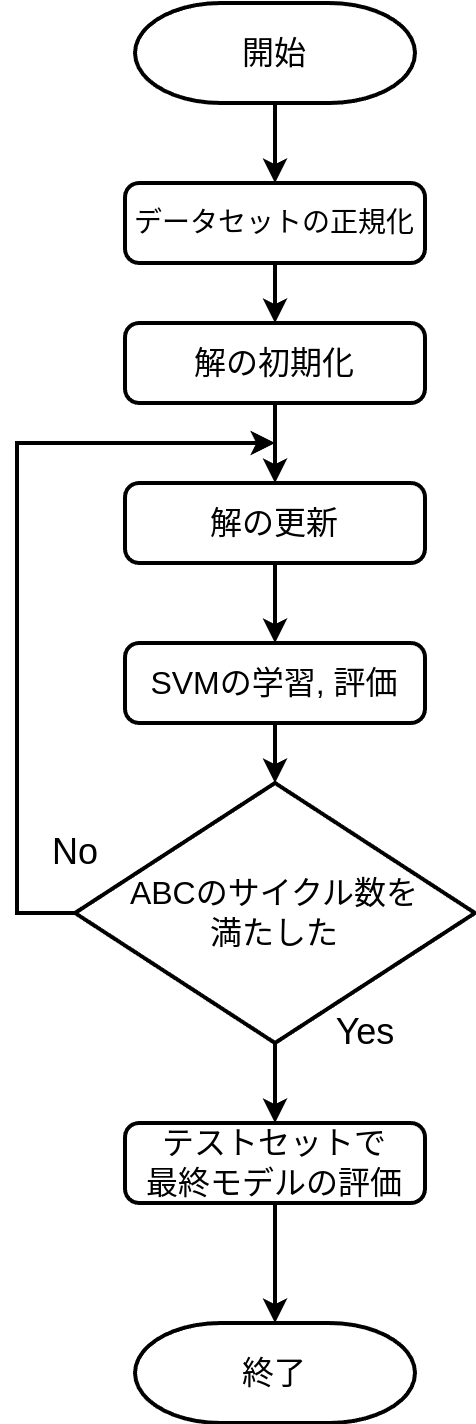

The diagram above was exported from draw.io. Its source (the exported page's mxGraphModel, read from the mxfile embedded in the PNG):
<mxGraphModel dx="1364" dy="2082" grid="1" gridSize="10" guides="1" tooltips="1" connect="1" arrows="1" fold="1" page="1" pageScale="1" pageWidth="827" pageHeight="1169" math="0" shadow="0">
  <root>
    <mxCell id="WIyWlLk6GJQsqaUBKTNV-0" />
    <mxCell id="WIyWlLk6GJQsqaUBKTNV-1" parent="WIyWlLk6GJQsqaUBKTNV-0" />
    <mxCell id="pbDoVi_2Vu7zm4bAgW1y-18" style="edgeStyle=orthogonalEdgeStyle;rounded=0;orthogonalLoop=1;jettySize=auto;html=1;exitX=0.5;exitY=1;exitDx=0;exitDy=0;exitPerimeter=0;strokeWidth=2;" edge="1" parent="WIyWlLk6GJQsqaUBKTNV-1" source="pbDoVi_2Vu7zm4bAgW1y-1" target="pbDoVi_2Vu7zm4bAgW1y-3">
      <mxGeometry relative="1" as="geometry" />
    </mxCell>
    <mxCell id="pbDoVi_2Vu7zm4bAgW1y-1" value="&lt;font style=&quot;font-size: 16px;&quot;&gt;開始&lt;/font&gt;" style="strokeWidth=2;html=1;shape=mxgraph.flowchart.terminator;whiteSpace=wrap;" vertex="1" parent="WIyWlLk6GJQsqaUBKTNV-1">
      <mxGeometry x="290" y="-40" width="140" height="50" as="geometry" />
    </mxCell>
    <mxCell id="pbDoVi_2Vu7zm4bAgW1y-2" value="&lt;span style=&quot;font-size: 16px;&quot;&gt;終了&lt;/span&gt;" style="strokeWidth=2;html=1;shape=mxgraph.flowchart.terminator;whiteSpace=wrap;" vertex="1" parent="WIyWlLk6GJQsqaUBKTNV-1">
      <mxGeometry x="290" y="620" width="140" height="50" as="geometry" />
    </mxCell>
    <mxCell id="pbDoVi_2Vu7zm4bAgW1y-15" style="edgeStyle=orthogonalEdgeStyle;rounded=0;orthogonalLoop=1;jettySize=auto;html=1;exitX=0.5;exitY=1;exitDx=0;exitDy=0;entryX=0.5;entryY=0;entryDx=0;entryDy=0;strokeWidth=2;" edge="1" parent="WIyWlLk6GJQsqaUBKTNV-1" source="pbDoVi_2Vu7zm4bAgW1y-3" target="pbDoVi_2Vu7zm4bAgW1y-4">
      <mxGeometry relative="1" as="geometry" />
    </mxCell>
    <mxCell id="pbDoVi_2Vu7zm4bAgW1y-3" value="&lt;font style=&quot;font-size: 14px;&quot;&gt;データセットの正規化&lt;/font&gt;" style="rounded=1;whiteSpace=wrap;html=1;absoluteArcSize=1;arcSize=14;strokeWidth=2;" vertex="1" parent="WIyWlLk6GJQsqaUBKTNV-1">
      <mxGeometry x="285" y="50" width="150" height="40" as="geometry" />
    </mxCell>
    <mxCell id="pbDoVi_2Vu7zm4bAgW1y-14" style="edgeStyle=orthogonalEdgeStyle;rounded=0;orthogonalLoop=1;jettySize=auto;html=1;exitX=0.5;exitY=1;exitDx=0;exitDy=0;entryX=0.5;entryY=0;entryDx=0;entryDy=0;strokeWidth=2;" edge="1" parent="WIyWlLk6GJQsqaUBKTNV-1" source="pbDoVi_2Vu7zm4bAgW1y-4" target="pbDoVi_2Vu7zm4bAgW1y-6">
      <mxGeometry relative="1" as="geometry" />
    </mxCell>
    <mxCell id="pbDoVi_2Vu7zm4bAgW1y-4" value="&lt;font style=&quot;font-size: 16px;&quot;&gt;解の初期化&lt;/font&gt;" style="rounded=1;whiteSpace=wrap;html=1;absoluteArcSize=1;arcSize=14;strokeWidth=2;" vertex="1" parent="WIyWlLk6GJQsqaUBKTNV-1">
      <mxGeometry x="285" y="120" width="150" height="40" as="geometry" />
    </mxCell>
    <mxCell id="pbDoVi_2Vu7zm4bAgW1y-13" style="edgeStyle=orthogonalEdgeStyle;rounded=0;orthogonalLoop=1;jettySize=auto;html=1;exitX=0.5;exitY=1;exitDx=0;exitDy=0;strokeWidth=2;" edge="1" parent="WIyWlLk6GJQsqaUBKTNV-1" source="pbDoVi_2Vu7zm4bAgW1y-6" target="pbDoVi_2Vu7zm4bAgW1y-7">
      <mxGeometry relative="1" as="geometry" />
    </mxCell>
    <mxCell id="pbDoVi_2Vu7zm4bAgW1y-6" value="&lt;font style=&quot;font-size: 16px;&quot;&gt;解の更新&lt;/font&gt;" style="rounded=1;whiteSpace=wrap;html=1;absoluteArcSize=1;arcSize=14;strokeWidth=2;" vertex="1" parent="WIyWlLk6GJQsqaUBKTNV-1">
      <mxGeometry x="285" y="200" width="150" height="40" as="geometry" />
    </mxCell>
    <mxCell id="pbDoVi_2Vu7zm4bAgW1y-12" style="edgeStyle=orthogonalEdgeStyle;rounded=0;orthogonalLoop=1;jettySize=auto;html=1;exitX=0.5;exitY=1;exitDx=0;exitDy=0;strokeWidth=2;" edge="1" parent="WIyWlLk6GJQsqaUBKTNV-1" source="pbDoVi_2Vu7zm4bAgW1y-7" target="pbDoVi_2Vu7zm4bAgW1y-9">
      <mxGeometry relative="1" as="geometry" />
    </mxCell>
    <mxCell id="pbDoVi_2Vu7zm4bAgW1y-7" value="&lt;span style=&quot;font-size: 16px;&quot;&gt;SVMの学習, 評価&lt;/span&gt;" style="rounded=1;whiteSpace=wrap;html=1;absoluteArcSize=1;arcSize=14;strokeWidth=2;" vertex="1" parent="WIyWlLk6GJQsqaUBKTNV-1">
      <mxGeometry x="285" y="280" width="150" height="40" as="geometry" />
    </mxCell>
    <mxCell id="pbDoVi_2Vu7zm4bAgW1y-8" value="&lt;font style=&quot;font-size: 16px;&quot;&gt;テストセットで&lt;/font&gt;&lt;div&gt;&lt;font style=&quot;font-size: 16px;&quot;&gt;最終モデルの評価&lt;/font&gt;&lt;/div&gt;" style="rounded=1;whiteSpace=wrap;html=1;absoluteArcSize=1;arcSize=14;strokeWidth=2;" vertex="1" parent="WIyWlLk6GJQsqaUBKTNV-1">
      <mxGeometry x="285" y="520" width="150" height="40" as="geometry" />
    </mxCell>
    <mxCell id="pbDoVi_2Vu7zm4bAgW1y-10" style="edgeStyle=orthogonalEdgeStyle;rounded=0;orthogonalLoop=1;jettySize=auto;html=1;exitX=0.5;exitY=1;exitDx=0;exitDy=0;exitPerimeter=0;entryX=0.5;entryY=0;entryDx=0;entryDy=0;strokeWidth=2;" edge="1" parent="WIyWlLk6GJQsqaUBKTNV-1" source="pbDoVi_2Vu7zm4bAgW1y-9" target="pbDoVi_2Vu7zm4bAgW1y-8">
      <mxGeometry relative="1" as="geometry" />
    </mxCell>
    <mxCell id="pbDoVi_2Vu7zm4bAgW1y-17" style="edgeStyle=orthogonalEdgeStyle;rounded=0;orthogonalLoop=1;jettySize=auto;html=1;exitX=0;exitY=0.5;exitDx=0;exitDy=0;exitPerimeter=0;strokeWidth=2;" edge="1" parent="WIyWlLk6GJQsqaUBKTNV-1" source="pbDoVi_2Vu7zm4bAgW1y-9">
      <mxGeometry relative="1" as="geometry">
        <mxPoint x="360" y="180" as="targetPoint" />
        <Array as="points">
          <mxPoint x="231" y="415" />
          <mxPoint x="231" y="180" />
        </Array>
      </mxGeometry>
    </mxCell>
    <mxCell id="pbDoVi_2Vu7zm4bAgW1y-9" value="&lt;font style=&quot;font-size: 16px;&quot;&gt;ABCのサイクル数を&lt;/font&gt;&lt;div style=&quot;font-size: 16px;&quot;&gt;&lt;font style=&quot;font-size: 16px;&quot;&gt;満たした&lt;/font&gt;&lt;/div&gt;" style="strokeWidth=2;html=1;shape=mxgraph.flowchart.decision;whiteSpace=wrap;" vertex="1" parent="WIyWlLk6GJQsqaUBKTNV-1">
      <mxGeometry x="260" y="350" width="200" height="130" as="geometry" />
    </mxCell>
    <mxCell id="pbDoVi_2Vu7zm4bAgW1y-11" style="edgeStyle=orthogonalEdgeStyle;rounded=0;orthogonalLoop=1;jettySize=auto;html=1;exitX=0.5;exitY=1;exitDx=0;exitDy=0;entryX=0.5;entryY=0;entryDx=0;entryDy=0;entryPerimeter=0;strokeWidth=2;" edge="1" parent="WIyWlLk6GJQsqaUBKTNV-1" source="pbDoVi_2Vu7zm4bAgW1y-8" target="pbDoVi_2Vu7zm4bAgW1y-2">
      <mxGeometry relative="1" as="geometry" />
    </mxCell>
    <mxCell id="pbDoVi_2Vu7zm4bAgW1y-19" value="&lt;font style=&quot;font-size: 18px;&quot;&gt;Yes&lt;/font&gt;" style="text;html=1;align=center;verticalAlign=middle;resizable=0;points=[];autosize=1;strokeColor=none;fillColor=none;" vertex="1" parent="WIyWlLk6GJQsqaUBKTNV-1">
      <mxGeometry x="380" y="455" width="50" height="40" as="geometry" />
    </mxCell>
    <mxCell id="pbDoVi_2Vu7zm4bAgW1y-20" value="&lt;font style=&quot;font-size: 18px;&quot;&gt;No&lt;/font&gt;" style="text;html=1;align=center;verticalAlign=middle;resizable=0;points=[];autosize=1;strokeColor=none;fillColor=none;" vertex="1" parent="WIyWlLk6GJQsqaUBKTNV-1">
      <mxGeometry x="235" y="365" width="50" height="40" as="geometry" />
    </mxCell>
  </root>
</mxGraphModel>